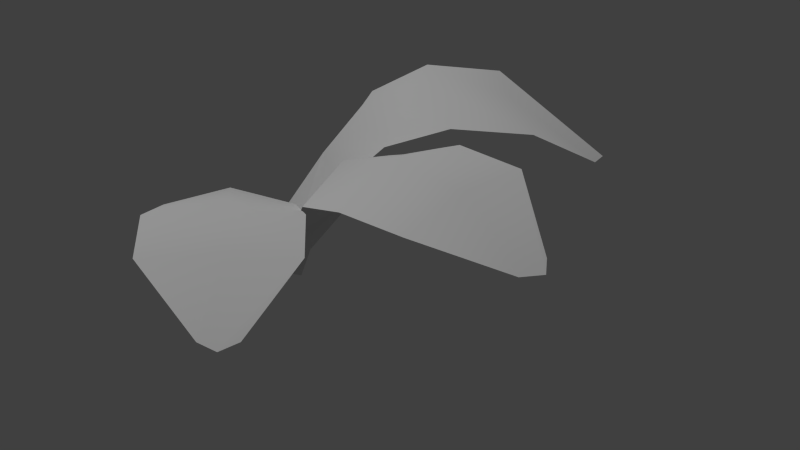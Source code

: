 # Source: fern.blend  (saved by Blender 2.73.0; exported with 4.5.12 LTS)
import bpy
from mathutils import Matrix  # noqa: F401  (used for matrix-valued properties, if any)

bpy.ops.wm.read_factory_settings(use_empty=True)
scene = bpy.context.scene
scene.name = 'Scene'

# ---- collections
col_collection_1 = bpy.data.collections.new('Collection 1'); scene.collection.children.link(col_collection_1)

# ---- materials (node trees are filled in below, after node groups)
mat_fern = bpy.data.materials.new('fern')
mat_fern.alpha_threshold = 0.0
mat_fern.use_transparent_shadow = False
mat_fern.roughness = 0.5
mat_fern.specular_intensity = 0.0
mat_fern.line_color = (0.0, 0.0, 0.0, 0.2)

# ---- material node trees

# ---- world
world_world = bpy.data.worlds.new('World'); scene.world = world_world
world_world.color = (0.05088, 0.05088, 0.05088)
world_world.use_sun_shadow = False
world_world.sun_shadow_jitter_overblur = 0.0
world_world.cycles.sampling_method = 'MANUAL'
world_world.cycles.sample_map_resolution = 256

# ---- lights
light_sun = bpy.data.lights.new('Sun', 'SUN')
light_sun.transmission_factor = 0.0
light_sun.angle = 0.1993
light_sun.energy = 1.0
light_sun.shadow_buffer_clip_start = 0.5
light_sun.shadow_soft_size = 0.1
light_sun.shadow_cascade_max_distance = 1000.0
light_sun.cycles.use_multiple_importance_sampling = False

# ---- meshes
me_fern = bpy.data.meshes.new('fern')
me_fern.from_pydata([(0.08787, -0.04667, 0.02452), (0.189, -0.1009, 0.1739), (0.08787, 0.04667, 0.02452), (0.189, 0.1009, 0.1741), (0.05057, -1.295e-08, 0.04563), (0.1564, -2.582e-08, 0.2013), (0.2721, -0.1541, 0.2665), (0.2723, 0.1579, 0.2756), (0.2409, -3.379e-08, 0.3049), (0.3962, -0.1822, 0.3046), (0.3965, 0.1887, 0.3198), (0.381, -3.87e-08, 0.3471), (0.5537, -0.1835, 0.3052), (0.5538, 0.1863, 0.311), (0.5438, -3.592e-08, 0.3264), (0.7114, -0.04667, 0.2218), (0.7114, 0.04667, 0.2218), (0.7403, -2.2e-08, 0.2171), (0.05516, -0.04667, -0.05483), (0.05516, 0.04667, -0.05483), (0.01643, -3.297e-09, -0.03645), (-0.02964, -0.09935, 0.02083), (-0.00934, -0.1948, 0.148), (0.03091, -0.04813, 0.02083), (0.1216, -0.08396, 0.148), (-0.01984, -0.04954, 0.03878), (0.03825, -0.1182, 0.1711), (-0.0006038, -0.2797, 0.2334), (0.2042, -0.1064, 0.2334), (0.08463, -0.1729, 0.2587), (0.04772, -0.3729, 0.2609), (0.2927, -0.1657, 0.2609), (0.1621, -0.2579, 0.2802), (0.1393, -0.4667, 0.2366), (0.3812, -0.262, 0.2366), (0.2569, -0.3552, 0.2417), (0.3241, -0.4843, 0.1395), (0.3847, -0.4331, 0.1395), (0.3708, -0.4771, 0.1345), (-0.0476, -0.07813, -0.04659), (0.01295, -0.0269, -0.04659), (-0.03858, -0.02739, -0.03098), (0.02627, 0.05721, 0.02665), (0.1455, 0.09399, 0.1893), (-0.04591, 0.1285, 0.02665), (-0.01062, 0.2482, 0.1893), (-0.03831, 0.06401, 0.0496), (0.04253, 0.1459, 0.2188), (0.2531, 0.1149, 0.2996), (0.008938, 0.3561, 0.2996), (0.1071, 0.2112, 0.3314), (0.3724, 0.188, 0.3494), (0.08054, 0.4764, 0.3497), (0.2153, 0.3207, 0.3785), (0.4949, 0.3154, 0.3281), (0.207, 0.6003, 0.3291), (0.346, 0.4521, 0.3337), (0.5159, 0.5509, 0.1911), (0.4437, 0.6222, 0.1911), (0.5024, 0.6093, 0.1832), (0.001284, 0.03191, -0.0596), (-0.0709, 0.1032, -0.0596), (-0.06439, 0.03761, -0.03963)], [], [(4, 5, 3, 2), (0, 1, 5, 4), (5, 1, 6, 8), (3, 5, 8, 7), (8, 6, 9, 11), (7, 8, 11, 10), (11, 9, 12, 14), (10, 11, 14, 13), (14, 12, 15, 17), (13, 14, 17, 16), (4, 2, 19, 20), (0, 4, 20, 18), (25, 26, 24, 23), (21, 22, 26, 25), (26, 22, 27, 29), (24, 26, 29, 28), (29, 27, 30, 32), (28, 29, 32, 31), (32, 30, 33, 35), (31, 32, 35, 34), (35, 33, 36, 38), (34, 35, 38, 37), (25, 23, 40, 41), (21, 25, 41, 39), (46, 47, 45, 44), (42, 43, 47, 46), (47, 43, 48, 50), (45, 47, 50, 49), (50, 48, 51, 53), (49, 50, 53, 52), (53, 51, 54, 56), (52, 53, 56, 55), (56, 54, 57, 59), (55, 56, 59, 58), (46, 44, 61, 62), (42, 46, 62, 60)])
me_fern.polygons.foreach_set('use_smooth', [True] * 36)
_uv = me_fern.uv_layers.new(name='UVMap')
_uv.uv.foreach_set('vector', [0.09731, 0.2003, 0.2977, 0.2003, 0.2986, 0.3196, 0.09615, 0.2692, 0.09615, 0.1313, 0.2986, 0.08094, 0.2977, 0.2003, 0.09731, 0.2003, 0.2977, 0.2003, 0.2986, 0.08094, 0.4488, 0.03067, 0.434, 0.2003, 0.2986, 0.3196, 0.2977, 0.2003, 0.434, 0.2003, 0.4488, 0.3699, 0.434, 0.2003, 0.4488, 0.03067, 0.5939, 6.328e-05, 0.5835, 0.2003, 0.4488, 0.3699, 0.434, 0.2003, 0.5835, 0.2003, 0.5939, 0.4005, 0.5835, 0.2003, 0.5939, 6.328e-05, 0.7709, 0.003601, 0.7623, 0.2003, 0.5939, 0.4005, 0.5835, 0.2003, 0.7623, 0.2003, 0.7709, 0.397, 0.7623, 0.2003, 0.7709, 0.003601, 0.9693, 0.1496, 0.9999, 0.2003, 0.7709, 0.397, 0.7623, 0.2003, 0.9999, 0.2003, 0.9693, 0.2509, 0.09731, 0.2003, 0.09615, 0.2692, 6.328e-05, 0.2712, 0.001068, 0.2003, 0.09615, 0.1313, 0.09731, 0.2003, 0.001068, 0.2003, 6.328e-05, 0.1293, 0.09731, 0.2003, 0.2977, 0.2003, 0.2986, 0.3196, 0.09615, 0.2692, 0.09615, 0.1313, 0.2986, 0.08094, 0.2977, 0.2003, 0.09731, 0.2003, 0.2977, 0.2003, 0.2986, 0.08094, 0.4488, 0.03067, 0.434, 0.2003, 0.2986, 0.3196, 0.2977, 0.2003, 0.434, 0.2003, 0.4488, 0.3699, 0.434, 0.2003, 0.4488, 0.03067, 0.5939, 6.328e-05, 0.5835, 0.2003, 0.4488, 0.3699, 0.434, 0.2003, 0.5835, 0.2003, 0.5939, 0.4005, 0.5835, 0.2003, 0.5939, 6.328e-05, 0.7709, 0.003601, 0.7623, 0.2003, 0.5939, 0.4005, 0.5835, 0.2003, 0.7623, 0.2003, 0.7709, 0.397, 0.7623, 0.2003, 0.7709, 0.003601, 0.9693, 0.1496, 0.9999, 0.2003, 0.7709, 0.397, 0.7623, 0.2003, 0.9999, 0.2003, 0.9693, 0.2509, 0.09731, 0.2003, 0.09615, 0.2692, 6.328e-05, 0.2712, 0.001068, 0.2003, 0.09615, 0.1313, 0.09731, 0.2003, 0.001068, 0.2003, 6.328e-05, 0.1293, 0.09731, 0.2003, 0.2977, 0.2003, 0.2986, 0.3196, 0.09615, 0.2692, 0.09615, 0.1313, 0.2986, 0.08094, 0.2977, 0.2003, 0.09731, 0.2003, 0.2977, 0.2003, 0.2986, 0.08094, 0.4488, 0.03067, 0.434, 0.2003, 0.2986, 0.3196, 0.2977, 0.2003, 0.434, 0.2003, 0.4488, 0.3699, 0.434, 0.2003, 0.4488, 0.03067, 0.5939, 6.328e-05, 0.5835, 0.2003, 0.4488, 0.3699, 0.434, 0.2003, 0.5835, 0.2003, 0.5939, 0.4005, 0.5835, 0.2003, 0.5939, 6.328e-05, 0.7709, 0.003601, 0.7623, 0.2003, 0.5939, 0.4005, 0.5835, 0.2003, 0.7623, 0.2003, 0.7709, 0.397, 0.7623, 0.2003, 0.7709, 0.003601, 0.9693, 0.1496, 0.9999, 0.2003, 0.7709, 0.397, 0.7623, 0.2003, 0.9999, 0.2003, 0.9693, 0.2509, 0.09731, 0.2003, 0.09615, 0.2692, 6.328e-05, 0.2712, 0.001068, 0.2003, 0.09615, 0.1313, 0.09731, 0.2003, 0.001068, 0.2003, 6.328e-05, 0.1293])
me_fern.materials.append(mat_fern)
me_fern.use_remesh_preserve_volume = False
me_fern.use_remesh_preserve_attributes = False
me_fern.use_mirror_vertex_groups = False
me_fern.update()

# ---- objects
ob_sun = bpy.data.objects.new('Sun', light_sun)
ob_fern = bpy.data.objects.new('fern', me_fern)

# ---- transforms, parenting, visibility, modifiers, constraints
ob_sun.location = (0.0, 0.0, 0.0)
ob_sun.rotation_euler = (0.2615, -0.1564, -0.3758)
ob_sun.lineart.crease_threshold = 0.0
ob_fern.location = (0.0, 0.0, 0.0)
ob_fern.lineart.crease_threshold = 0.0

# ---- collection membership
col_collection_1.objects.link(ob_sun)
col_collection_1.objects.link(ob_fern)

# ---- scene / render settings (as saved in the file)
scene.frame_start = 1; scene.frame_end = 250; scene.frame_set(0)
scene.render.engine = 'BLENDER_EEVEE_NEXT'
scene.render.image_settings.file_format = 'TIFF'
scene.render.image_settings.compression = 0
scene.render.fps = 30
scene.render.dither_intensity = 0.0
scene.render.film_transparent = True
scene.cycles.use_denoising = False
scene.cycles.samples = 10
scene.cycles.sampling_pattern = 'TABULATED_SOBOL'
scene.cycles.light_sampling_threshold = 0.0
scene.cycles.use_adaptive_sampling = False
scene.cycles.use_light_tree = False
scene.cycles.blur_glossy = 0.0
scene.cycles.volume_bounces = 1
scene.cycles.pixel_filter_type = 'GAUSSIAN'
scene.cycles.sample_clamp_indirect = 0.0
scene.view_settings.view_transform = 'Standard'
bpy.context.view_layer.update()

# ---- added for rendering (the .blend has no active camera): camera
cam_auto = bpy.data.cameras.new('AutoCamera')
cam_auto.lens = 50.0
cam_auto.sensor_width = 36.0
cam_auto.clip_end = 1000.0
ob_auto_camera = bpy.data.objects.new('AutoCamera', cam_auto)
scene.collection.objects.link(ob_auto_camera)
ob_auto_camera.location = (1.6673, -1.53019, 1.22552)
ob_auto_camera.rotation_euler = (1.09748, -7.21219e-08, 0.694738)
scene.camera = ob_auto_camera
bpy.context.view_layer.update()
